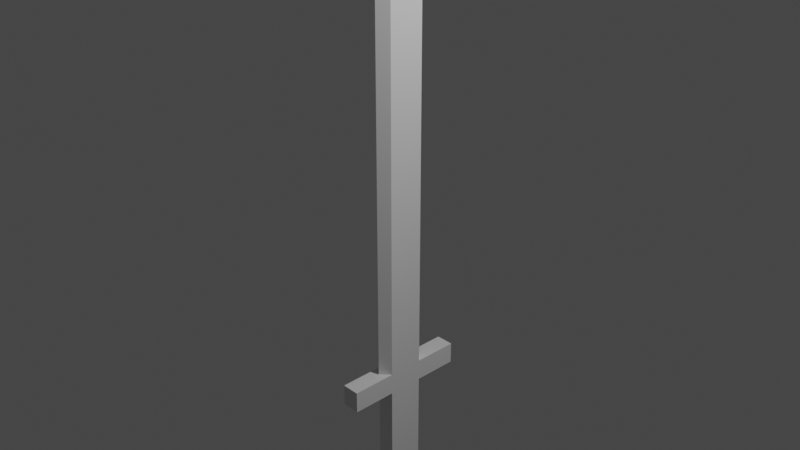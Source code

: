 # Source: sword.blend  (saved by Blender 2.80.75; exported with 4.5.12 LTS)
import bpy
from mathutils import Matrix  # noqa: F401  (used for matrix-valued properties, if any)

bpy.ops.wm.read_factory_settings(use_empty=True)
scene = bpy.context.scene
scene.name = 'Scene'

# ---- collections
col_collection = bpy.data.collections.new('Collection'); scene.collection.children.link(col_collection)

# ---- materials (node trees are filled in below, after node groups)
mat_material = bpy.data.materials.new('Material')
mat_material.alpha_threshold = 0.0
mat_material.use_transparent_shadow = False
mat_material.line_color = (0.0, 0.0, 0.0, 1.0)

# ---- material node trees
mat_material.use_nodes = True; mat_material.node_tree.nodes.clear()
_N = mat_material.node_tree.nodes; _L = mat_material.node_tree.links
n0 = _N.new('ShaderNodeOutputMaterial'); n0.name = 'Material Output'; n0.location = (300, 300)
n1 = _N.new('ShaderNodeBsdfPrincipled'); n1.name = 'Principled BSDF'; n1.location = (10, 300)
n1.distribution = 'GGX'
n1.subsurface_method = 'BURLEY'
n1.inputs[2].default_value = 0.4
n1.inputs[3].default_value = 1.45
n1.inputs[27].default_value = (0.0, 0.0, 0.0, 1.0)
n1.inputs[28].default_value = 1.0
_L.new(n1.outputs[0], n0.inputs[0])
n0.is_active_output = True

# ---- world
world_world = bpy.data.worlds.new('World'); scene.world = world_world
world_world.use_nodes = True; world_world.node_tree.nodes.clear()
_N = world_world.node_tree.nodes; _L = world_world.node_tree.links
n0 = _N.new('ShaderNodeOutputWorld'); n0.name = 'World Output'; n0.location = (300, 300)
n1 = _N.new('ShaderNodeBackground'); n1.name = 'Background'; n1.location = (10, 300)
n1.inputs[0].default_value = (0.05088, 0.05088, 0.05088, 1.0)
_L.new(n1.outputs[0], n0.inputs[0])
n0.is_active_output = True
world_world.color = (0.05088, 0.05088, 0.05088)
world_world.use_sun_shadow = False
world_world.sun_shadow_jitter_overblur = 0.0

# ---- cameras
cam_camera = bpy.data.cameras.new('Camera')
cam_camera.clip_end = 100.0
cam_camera.ortho_scale = 7.314

# ---- lights
light_light = bpy.data.lights.new('Light', 'POINT')
light_light.transmission_factor = 0.0
light_light.energy = 1000.0
light_light.shadow_soft_size = 0.1
light_light.shadow_maximum_resolution = 0.006
light_light.use_absolute_resolution = True

# ---- meshes
me_cube = bpy.data.meshes.new('Cube')
me_cube.from_pydata([(0.1, 0.2, 2.204), (0.1, 0.2, -2.752), (0.1, -0.2, 2.204), (0.1, -0.2, -2.752), (-0.1, 0.2, 2.204), (-0.1, 0.2, -2.752), (-0.1, -0.2, 2.204), (-0.1, -0.2, -2.752), (0.1, 0.2, -2.752), (-0.1, 0.2, -2.752), (0.1, 0.2, 2.204), (-0.1, -0.2, -2.752), (-0.1, -0.2, 2.204), (0.1, -0.2, 2.204), (0.1, -0.2, -2.752), (-0.1, 0.2, 2.204), (0.0, -0.3, -2.752), (0.0, 0.0, 3.466), (0.0, -0.3, 2.204), (0.0, 0.3, -2.752), (0.0, 0.3, 2.204), (-0.1, 0.2, -2.99), (-0.1, -0.2, -2.99), (0.1, 0.2, -2.99), (0.1, -0.2, -2.99), (0.1, 0.2, -2.752), (-0.1, 0.2, -2.752), (0.1, 0.2, -2.99), (-0.1, 0.2, -2.99), (0.1, 0.7, -2.752), (-0.1, 0.7, -2.752), (0.1, 0.7, -2.99), (-0.1, 0.7, -2.99), (-0.1, -0.7, -2.752), (0.1, -0.7, -2.752), (-0.1, -0.7, -2.99), (0.1, -0.7, -2.99), (-0.1, 0.2, -4.847), (-0.1, -0.2, -4.847), (0.1, 0.2, -4.847), (0.1, -0.2, -4.847)], [], [(4, 6, 17), (4, 0, 10, 15), (7, 6, 4, 5), (5, 1, 25, 26), (1, 0, 2, 3), (1, 5, 9, 8), (20, 15, 17), (8, 9, 19), (7, 3, 14, 11), (2, 6, 12, 13), (3, 2, 13, 14), (0, 1, 8, 10), (5, 4, 15, 9), (6, 7, 11, 12), (14, 13, 18, 16), (11, 14, 16), (12, 11, 16, 18), (15, 10, 17), (10, 8, 19, 20), (9, 15, 20, 19), (18, 13, 17), (10, 20, 17), (6, 2, 17), (0, 4, 17), (13, 12, 17), (12, 18, 17), (2, 0, 17), (24, 22, 38, 40), (7, 22, 35, 33), (7, 5, 21, 22), (1, 3, 24, 23), (25, 27, 31, 29), (1, 23, 27, 25), (21, 5, 26, 28), (23, 21, 28, 27), (30, 29, 31, 32), (26, 25, 29, 30), (28, 26, 30, 32), (27, 28, 32, 31), (34, 33, 35, 36), (3, 7, 33, 34), (22, 24, 36, 35), (24, 3, 34, 36), (37, 39, 40, 38), (22, 21, 37, 38), (23, 24, 40, 39), (21, 23, 39, 37)])
_uv = me_cube.uv_layers.new(name='UVMap')
_uv.uv.foreach_set('vector', [0.625, 0.75, 0.625, 0.5, 0.625, 0.75, 0.625, 0.0, 0.375, 0.0, 0.375, 0.0, 0.625, 0.0, 0.375, 0.5, 0.625, 0.5, 0.625, 0.75, 0.375, 0.75, 0.375, 0.75, 0.625, 0.75, 0.625, 0.75, 0.375, 0.75, 0.125, 0.5, 0.375, 0.5, 0.375, 0.75, 0.125, 0.75, 0.625, 0.75, 0.375, 0.75, 0.375, 0.75, 0.625, 0.75, 0.625, 0.75, 0.625, 0.75, 0.625, 0.75, 0.625, 0.75, 0.375, 0.75, 0.625, 0.75, 0.375, 1.0, 0.625, 1.0, 0.625, 1.0, 0.375, 1.0, 0.375, 0.25, 0.625, 0.25, 0.625, 0.25, 0.375, 0.25, 0.125, 0.75, 0.375, 0.75, 0.375, 0.75, 0.125, 0.75, 0.375, 0.5, 0.125, 0.5, 0.125, 0.5, 0.375, 0.5, 0.375, 0.75, 0.625, 0.75, 0.625, 0.75, 0.375, 0.75, 0.625, 0.5, 0.375, 0.5, 0.375, 0.5, 0.625, 0.5, 0.125, 0.75, 0.375, 0.75, 0.375, 0.75, 0.125, 0.75, 0.375, 1.0, 0.625, 1.0, 0.375, 1.0, 0.625, 0.5, 0.375, 0.5, 0.375, 0.5, 0.625, 0.5, 0.625, 0.0, 0.375, 0.0, 0.625, 0.0, 0.375, 0.5, 0.125, 0.5, 0.125, 0.5, 0.375, 0.5, 0.375, 0.75, 0.625, 0.75, 0.625, 0.75, 0.375, 0.75, 0.375, 0.75, 0.375, 0.75, 0.375, 0.75, 0.375, 0.5, 0.375, 0.5, 0.375, 0.5, 0.625, 0.25, 0.375, 0.25, 0.625, 0.25, 0.375, 0.0, 0.625, 0.0, 0.375, 0.0, 0.375, 0.25, 0.625, 0.25, 0.375, 0.25, 0.625, 0.5, 0.625, 0.5, 0.625, 0.5, 0.375, 0.75, 0.375, 0.5, 0.375, 0.75, 0.625, 1.0, 0.375, 1.0, 0.375, 1.0, 0.625, 1.0, 0.375, 0.5, 0.375, 0.5, 0.375, 0.5, 0.375, 0.5, 0.375, 0.5, 0.375, 0.75, 0.375, 0.75, 0.375, 0.5, 0.125, 0.5, 0.125, 0.75, 0.125, 0.75, 0.125, 0.5, 0.125, 0.5, 0.125, 0.5, 0.125, 0.5, 0.125, 0.5, 0.125, 0.5, 0.125, 0.5, 0.125, 0.5, 0.125, 0.5, 0.375, 0.75, 0.375, 0.75, 0.375, 0.75, 0.375, 0.75, 0.625, 0.75, 0.375, 0.75, 0.375, 0.75, 0.625, 0.75, 0.375, 0.75, 0.625, 0.75, 0.625, 0.75, 0.375, 0.75, 0.375, 0.75, 0.625, 0.75, 0.625, 0.75, 0.375, 0.75, 0.375, 0.75, 0.375, 0.75, 0.375, 0.75, 0.375, 0.75, 0.625, 0.75, 0.375, 0.75, 0.375, 0.75, 0.625, 0.75, 0.625, 1.0, 0.375, 1.0, 0.375, 1.0, 0.625, 1.0, 0.625, 1.0, 0.375, 1.0, 0.375, 1.0, 0.625, 1.0, 0.375, 1.0, 0.625, 1.0, 0.625, 1.0, 0.375, 1.0, 0.125, 0.75, 0.125, 0.75, 0.125, 0.75, 0.125, 0.75, 0.375, 0.75, 0.625, 0.75, 0.625, 1.0, 0.375, 1.0, 0.375, 0.5, 0.375, 0.75, 0.375, 0.75, 0.375, 0.5, 0.125, 0.5, 0.125, 0.75, 0.125, 0.75, 0.125, 0.5, 0.375, 0.75, 0.625, 0.75, 0.625, 0.75, 0.375, 0.75])
me_cube.materials.append(mat_material)
me_cube.use_remesh_preserve_volume = False
me_cube.use_remesh_preserve_attributes = False
me_cube.use_mirror_vertex_groups = False
me_cube.update()

# ---- objects
ob_cube = bpy.data.objects.new('Cube', me_cube)
ob_light = bpy.data.objects.new('Light', light_light)
ob_camera = bpy.data.objects.new('Camera', cam_camera)

# ---- transforms, parenting, visibility, modifiers, constraints
ob_cube.location = (0.0, 0.0, 1.0)
ob_cube.lock_rotations_4d = False
ob_cube.empty_display_type = 'ARROWS'
ob_cube.lineart.crease_threshold = 0.0
ob_light.location = (4.076, 1.005, 5.904)
ob_light.rotation_euler = (0.6503, 0.05522, 1.866)
ob_light.lock_rotations_4d = False
ob_light.empty_display_type = 'ARROWS'
ob_light.color = (0.0, 0.0, 0.0, 0.0)
ob_light.lineart.crease_threshold = 0.0
ob_camera.location = (7.359, -6.926, 4.958)
ob_camera.rotation_euler = (1.109, 0.0, 0.8149)
ob_camera.lock_rotations_4d = False
ob_camera.empty_display_type = 'ARROWS'
ob_camera.color = (0.0, 0.0, 0.0, 0.0)
ob_camera.display_type = 'WIRE'
ob_camera.lineart.crease_threshold = 0.0

# ---- collection membership
col_collection.objects.link(ob_cube)
col_collection.objects.link(ob_light)
col_collection.objects.link(ob_camera)

# ---- scene / render settings (as saved in the file)
scene.camera = ob_camera
scene.frame_start = 1; scene.frame_end = 250; scene.frame_set(1)
scene.render.engine = 'BLENDER_EEVEE_NEXT'
scene.cycles.use_denoising = False
scene.cycles.samples = 128
scene.cycles.sampling_pattern = 'TABULATED_SOBOL'
scene.cycles.use_adaptive_sampling = False
scene.cycles.use_light_tree = False
scene.view_settings.view_transform = 'Filmic'
bpy.context.view_layer.update()
